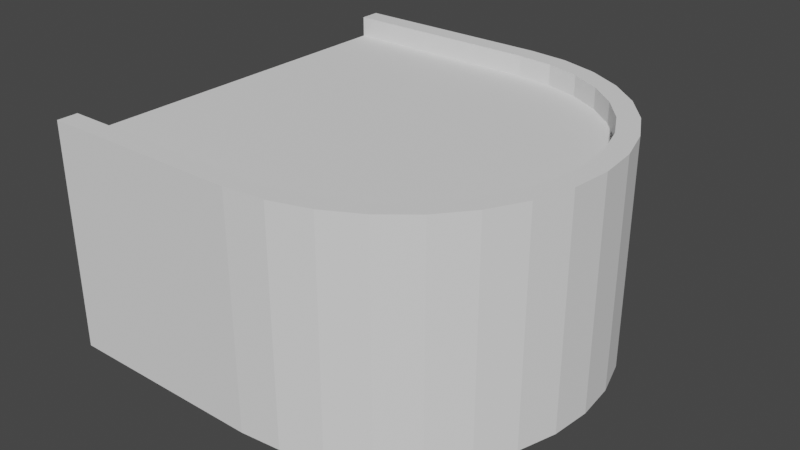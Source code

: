 # Source: start_finish.blend  (saved by Blender 2.93.21; exported with 4.5.12 LTS)
import bpy
from mathutils import Matrix  # noqa: F401  (used for matrix-valued properties, if any)

bpy.ops.wm.read_factory_settings(use_empty=True)
scene = bpy.context.scene
scene.name = 'Scene'

# ---- collections
col_collection = bpy.data.collections.new('Collection'); scene.collection.children.link(col_collection)

# ---- world
world_world = bpy.data.worlds.new('World'); scene.world = world_world
world_world.use_nodes = True; world_world.node_tree.nodes.clear()
_N = world_world.node_tree.nodes; _L = world_world.node_tree.links
n0 = _N.new('ShaderNodeOutputWorld'); n0.name = 'World Output'; n0.location = (300, 300)
n1 = _N.new('ShaderNodeBackground'); n1.name = 'Background'; n1.location = (10, 300)
n1.inputs[0].default_value = (0.05088, 0.05088, 0.05088, 1.0)
_L.new(n1.outputs[0], n0.inputs[0])
n0.is_active_output = True
world_world.color = (0.05088, 0.05088, 0.05088)
world_world.use_sun_shadow = False
world_world.sun_shadow_jitter_overblur = 0.0

# ---- meshes
me_circle = bpy.data.meshes.new('Circle')
me_circle.from_pydata([(0.0, 6.0, 0.0), (5.245e-07, -6.0, 0.0), (1.171, -5.885, 0.0), (2.296, -5.543, 0.0), (3.333, -4.989, 0.0), (4.243, -4.243, 0.0), (4.989, -3.333, 0.0), (5.543, -2.296, 0.0), (5.885, -1.171, 0.0), (6.0, 7.155e-08, 0.0), (5.885, 1.171, 0.0), (5.543, 2.296, 0.0), (4.989, 3.333, 0.0), (4.243, 4.243, 0.0), (3.333, 4.989, 0.0), (2.296, 5.543, 0.0), (1.171, 5.885, 0.0), (2.623e-07, 0.0, 0.0), (1.171, 0.0, 0.0), (2.296, 0.0, 0.0), (3.333, 0.0, 0.0), (4.243, -3.576e-07, 0.0), (4.989, -1.073e-06, 0.0), (5.543, 0.0, 0.0), (-6.0, 6.0, 0.0), (-6.0, -6.0, 0.0), (-6.0, 0.0, 0.0), (2.623e-07, 0.0, 6.0), (5.245e-07, -6.0, 6.0), (1.053, -5.293, 6.0), (2.065, -4.986, 6.0), (2.998, -4.488, 6.0), (3.816, -3.816, 6.0), (4.488, -2.998, 6.0), (4.986, -2.065, 6.0), (5.293, -1.053, 6.0), (5.397, 7.155e-08, 6.0), (5.293, 1.053, 6.0), (4.986, 2.065, 6.0), (4.488, 2.998, 6.0), (3.816, 3.816, 6.0), (2.998, 4.488, 6.0), (2.065, 4.986, 6.0), (1.053, 5.293, 6.0), (-0.02948, 5.4, 6.0), (1.171, 0.0, 6.0), (2.296, 0.0, 6.0), (3.333, 0.0, 6.0), (4.243, -3.576e-07, 6.0), (4.989, -1.073e-06, 6.0), (-5.4, 1.788e-08, 6.0), (-5.4, -5.4, 6.0), (-5.4, 5.4, 6.0), (1.171, -5.885, 6.0), (-0.02948, -5.4, 6.0), (2.296, -5.543, 6.0), (3.333, -4.989, 6.0), (4.243, -4.243, 6.0), (4.989, -3.333, 6.0), (5.543, -2.296, 6.0), (5.885, -1.171, 6.0), (6.0, 7.155e-08, 6.0), (5.885, 1.171, 6.0), (5.543, 2.296, 6.0), (4.989, 3.333, 6.0), (4.243, 4.243, 6.0), (3.333, 4.989, 6.0), (2.296, 5.543, 6.0), (1.171, 5.885, 6.0), (0.0, 6.0, 6.0), (-6.0, 0.0, 6.0), (-6.0, -6.0, 6.0), (-6.0, 6.0, 6.0), (-6.0, 5.4, 6.0), (-6.0, -5.4, 6.0), (1.171, -5.885, 6.6), (5.245e-07, -6.0, 6.6), (2.296, -5.543, 6.6), (3.333, -4.989, 6.6), (4.243, -4.243, 6.6), (4.989, -3.333, 6.6), (5.543, -2.296, 6.6), (5.885, -1.171, 6.6), (6.0, 7.155e-08, 6.6), (5.885, 1.171, 6.6), (5.543, 2.296, 6.6), (4.989, 3.333, 6.6), (4.243, 4.243, 6.6), (3.333, 4.989, 6.6), (2.296, 5.543, 6.6), (1.171, 5.885, 6.6), (0.0, 6.0, 6.6), (-6.0, -5.4, 6.6), (-6.0, -6.0, 6.6), (-6.0, 6.0, 6.6), (1.053, -5.293, 6.6), (-0.02948, -5.4, 6.6), (2.065, -4.986, 6.6), (2.998, -4.488, 6.6), (3.816, -3.816, 6.6), (4.488, -2.998, 6.6), (4.986, -2.065, 6.6), (5.293, -1.053, 6.6), (5.397, 7.155e-08, 6.6), (5.293, 1.053, 6.6), (4.986, 2.065, 6.6), (4.488, 2.998, 6.6), (3.816, 3.816, 6.6), (2.998, 4.488, 6.6), (2.065, 4.986, 6.6), (1.053, 5.293, 6.6), (-0.02948, 5.4, 6.6), (-5.4, 5.4, 6.6), (-5.4, -5.4, 6.6), (-6.0, 5.4, 6.6)], [], [(17, 0, 16, 18), (19, 18, 16, 15), (20, 19, 15, 14), (21, 20, 14, 13), (22, 21, 13, 12), (23, 22, 12, 11), (9, 23, 11, 10), (8, 7, 23, 9), (7, 6, 22, 23), (6, 5, 21, 22), (5, 4, 20, 21), (4, 3, 19, 20), (3, 2, 18, 19), (1, 17, 18, 2), (17, 26, 24, 0), (1, 25, 26, 17), (27, 45, 43, 44), (46, 42, 43, 45), (47, 41, 42, 46), (48, 40, 41, 47), (49, 39, 40, 48), (36, 38, 39, 49), (36, 37, 38), (35, 36, 34), (34, 36, 49, 33), (33, 49, 48, 32), (32, 48, 47, 31), (31, 47, 46, 30), (30, 46, 45, 29), (54, 29, 45, 27), (27, 44, 52, 50), (54, 27, 50, 51), (6, 7, 59, 58), (26, 25, 71, 74, 70), (14, 15, 67, 66), (7, 8, 60, 59), (24, 26, 70, 73, 72), (15, 16, 68, 67), (8, 9, 61, 60), (1, 2, 53, 28), (16, 0, 69, 68), (9, 10, 62, 61), (0, 24, 72, 69), (2, 3, 55, 53), (10, 11, 63, 62), (25, 1, 28, 71), (3, 4, 56, 55), (11, 12, 64, 63), (4, 5, 57, 56), (12, 13, 65, 64), (5, 6, 58, 57), (13, 14, 66, 65), (52, 44, 111, 112), (33, 32, 99, 100), (60, 61, 83, 82), (32, 31, 98, 99), (51, 74, 92, 113), (59, 60, 82, 81), (31, 30, 97, 98), (74, 71, 93, 92), (58, 59, 81, 80), (44, 43, 110, 111), (30, 29, 95, 97), (73, 52, 112, 114), (57, 58, 80, 79), (43, 42, 109, 110), (29, 54, 96, 95), (72, 73, 114, 94), (56, 57, 79, 78), (50, 52, 73, 70), (42, 41, 108, 109), (55, 56, 78, 77), (41, 40, 107, 108), (74, 51, 50, 70), (95, 96, 76, 75), (97, 95, 75, 77), (98, 97, 77, 78), (99, 98, 78, 79), (100, 99, 79, 80), (101, 100, 80, 81), (102, 101, 81, 82), (103, 102, 82, 83), (104, 103, 83, 84), (105, 104, 84, 85), (106, 105, 85, 86), (107, 106, 86, 87), (108, 107, 87, 88), (109, 108, 88, 89), (110, 109, 89, 90), (111, 110, 90, 91), (113, 92, 93), (112, 111, 91, 94), (96, 113, 93, 76), (114, 112, 94), (61, 62, 84, 83), (69, 72, 94, 91), (34, 33, 100, 101), (54, 51, 113, 96), (62, 63, 85, 84), (71, 28, 76, 93), (35, 34, 101, 102), (63, 64, 86, 85), (36, 35, 102, 103), (64, 65, 87, 86), (37, 36, 103, 104), (65, 66, 88, 87), (38, 37, 104, 105), (66, 67, 89, 88), (39, 38, 105, 106), (28, 53, 75, 76), (67, 68, 90, 89), (40, 39, 106, 107), (53, 55, 77, 75), (68, 69, 91, 90)])
_uv = me_circle.uv_layers.new(name='UVMap')
_uv.uv.foreach_set('vector', [0.0, 0.0, 0.0, 0.0, 0.0, 0.0, 0.0, 0.0, 0.0, 0.0, 0.0, 0.0, 0.0, 0.0, 0.0, 0.0, 0.0, 0.0, 0.0, 0.0, 0.0, 0.0, 0.0, 0.0, 0.0, 0.0, 0.0, 0.0, 0.0, 0.0, 0.0, 0.0, 0.0, 0.0, 0.0, 0.0, 0.0, 0.0, 0.0, 0.0, 0.0, 0.0, 0.0, 0.0, 0.0, 0.0, 0.0, 0.0, 0.0, 0.0, 0.0, 0.0, 0.0, 0.0, 0.0, 0.0, 0.0, 0.0, 0.0, 0.0, 0.0, 0.0, 0.0, 0.0, 0.0, 0.0, 0.0, 0.0, 0.0, 0.0, 0.0, 0.0, 0.0, 0.0, 0.0, 0.0, 0.0, 0.0, 0.0, 0.0, 0.0, 0.0, 0.0, 0.0, 0.0, 0.0, 0.0, 0.0, 0.0, 0.0, 0.0, 0.0, 0.0, 0.0, 0.0, 0.0, 0.0, 0.0, 0.0, 0.0, 0.0, 0.0, 0.0, 0.0, 0.0, 0.0, 0.0, 0.0, 0.0, 0.0, 0.0, 0.0, 0.0, 0.0, 0.0, 0.0, 0.0, 0.0, 0.0, 0.0, 0.0, 0.0, 0.0, 0.0, 0.0, 0.0, 0.0, 0.0, 0.0, 0.0, 0.0, 0.0, 0.0, 0.0, 0.0, 0.0, 0.0, 0.0, 0.0, 0.0, 0.0, 0.0, 0.0, 0.0, 0.0, 0.0, 0.0, 0.0, 0.0, 0.0, 0.0, 0.0, 0.0, 0.0, 0.0, 0.0, 0.0, 0.0, 0.0, 0.0, 0.0, 0.0, 0.0, 0.0, 0.0, 0.0, 0.0, 0.0, 0.0, 0.0, 0.0, 0.0, 0.0, 0.0, 0.0, 0.0, 0.0, 0.0, 0.0, 0.0, 0.0, 0.0, 0.0, 0.0, 0.0, 0.0, 0.0, 0.0, 0.0, 0.0, 0.0, 0.0, 0.0, 0.0, 0.0, 0.0, 0.0, 0.0, 0.0, 0.0, 0.0, 0.0, 0.0, 0.0, 0.0, 0.0, 0.0, 0.0, 0.0, 0.0, 0.0, 0.0, 0.0, 0.0, 0.0, 0.0, 0.0, 0.0, 0.0, 0.0, 0.0, 0.0, 0.0, 0.0, 0.0, 0.0, 0.0, 0.0, 0.0, 0.0, 0.0, 0.0, 0.0, 0.0, 0.0, 0.0, 0.0, 0.0, 0.0, 0.0, 0.0, 0.0, 0.0, 0.0, 0.0, 0.0, 0.0, 0.0, 0.0, 0.0, 0.0, 0.0, 0.0, 0.0, 0.0, 0.0, 0.0, 0.0, 0.0, 0.0, 0.0, 0.0, 0.0, 0.0, 0.0, 0.0, 0.0, 0.0, 0.0, 0.0, 0.0, 0.0, 0.0, 0.0, 0.0, 0.0, 0.0, 0.0, 0.0, 0.0, 0.0, 0.0, 0.0, 0.0, 0.0, 0.0, 0.0, 0.0, 0.0, 0.0, 0.0, 0.0, 0.0, 0.0, 0.0, 0.0, 0.0, 0.0, 0.0, 0.0, 0.0, 0.0, 0.0, 0.0, 0.0, 0.0, 0.0, 0.0, 0.0, 0.0, 0.0, 0.0, 0.0, 0.0, 0.0, 0.0, 0.0, 0.0, 0.0, 0.0, 0.0, 0.0, 0.0, 0.0, 0.0, 0.0, 0.0, 0.0, 0.0, 0.0, 0.0, 0.0, 0.0, 0.0, 0.0, 0.0, 0.0, 0.0, 0.0, 0.0, 0.0, 0.0, 0.0, 0.0, 0.0, 0.0, 0.0, 0.0, 0.0, 0.0, 0.0, 0.0, 0.0, 0.0, 0.0, 0.0, 0.0, 0.0, 0.0, 0.0, 0.0, 0.0, 0.0, 0.0, 0.0, 0.0, 0.0, 0.0, 0.0, 0.0, 0.0, 0.0, 0.0, 0.0, 0.0, 0.0, 0.0, 0.0, 0.0, 0.0, 0.0, 0.0, 0.0, 0.0, 0.0, 0.0, 0.0, 0.0, 0.0, 0.0, 0.0, 0.0, 0.0, 0.0, 0.0, 0.0, 0.0, 0.0, 0.0, 0.0, 0.0, 0.0, 0.0, 0.0, 0.0, 0.0, 0.0, 0.0, 0.0, 0.0, 0.0, 0.0, 0.0, 0.0, 0.0, 0.0, 0.0, 0.0, 0.0, 0.0, 0.0, 0.0, 0.0, 0.0, 0.0, 0.0, 0.0, 0.0, 0.0, 0.0, 0.0, 0.0, 0.0, 0.0, 0.0, 0.0, 0.0, 0.0, 0.0, 0.0, 0.0, 0.0, 0.0, 0.0, 0.0, 0.0, 0.0, 0.0, 0.0, 0.0, 0.0, 0.0, 0.0, 0.0, 0.0, 0.0, 0.0, 0.0, 0.0, 0.0, 0.0, 0.0, 0.0, 0.0, 0.0, 0.0, 0.0, 0.0, 0.0, 0.0, 0.0, 0.0, 0.0, 0.0, 0.0, 0.0, 0.0, 0.0, 0.0, 0.0, 0.0, 0.0, 0.0, 0.0, 0.0, 0.0, 0.0, 0.0, 0.0, 0.0, 0.0, 0.0, 0.0, 0.0, 0.0, 0.0, 0.0, 0.0, 0.0, 0.0, 0.0, 0.0, 0.0, 0.0, 0.0, 0.0, 0.0, 0.0, 0.0, 0.0, 0.0, 0.0, 0.0, 0.0, 0.0, 0.0, 0.0, 0.0, 0.0, 0.0, 0.0, 0.0, 0.0, 0.0, 0.0, 0.0, 0.0, 0.0, 0.0, 0.0, 0.0, 0.0, 0.0, 0.0, 0.0, 0.0, 0.0, 0.0, 0.0, 0.0, 0.0, 0.0, 0.0, 0.0, 0.0, 0.0, 0.0, 0.0, 0.0, 0.0, 0.0, 0.0, 0.0, 0.0, 0.0, 0.0, 0.0, 0.0, 0.0, 0.0, 0.0, 0.0, 0.0, 0.0, 0.0, 0.0, 0.0, 0.0, 0.0, 0.0, 0.0, 0.0, 0.0, 0.0, 0.0, 0.0, 0.0, 0.0, 0.0, 0.0, 0.0, 0.0, 0.0, 0.0, 0.0, 0.0, 0.0, 0.0, 0.0, 0.0, 0.0, 0.0, 0.0, 0.0, 0.0, 0.0, 0.0, 0.0, 0.0, 0.0, 0.0, 0.0, 0.0, 0.0, 0.0, 0.0, 0.0, 0.0, 0.0, 0.0, 0.0, 0.0, 0.0, 0.0, 0.0, 0.0, 0.0, 0.0, 0.0, 0.0, 0.0, 0.0, 0.0, 0.0, 0.0, 0.0, 0.0, 0.0, 0.0, 0.0, 0.0, 0.0, 0.0, 0.0, 0.0, 0.0, 0.0, 0.0, 0.0, 0.0, 0.0, 0.0, 0.0, 0.0, 0.0, 0.0, 0.0, 0.0, 0.0, 0.0, 0.0, 0.0, 0.0, 0.0, 0.0, 0.0, 0.0, 0.0, 0.0, 0.0, 0.0, 0.0, 0.0, 0.0, 0.0, 0.0, 0.0, 0.0, 0.0, 0.0, 0.0, 0.0, 0.0, 0.0, 0.0, 0.0, 0.0, 0.0, 0.0, 0.0, 0.0, 0.0, 0.0, 0.0, 0.0, 0.0, 0.0, 0.0, 0.0, 0.0, 0.0, 0.0, 0.0, 0.0, 0.0, 0.0, 0.0, 0.0, 0.0, 0.0, 0.0, 0.0, 0.0, 0.0, 0.0, 0.0, 0.0, 0.0, 0.0, 0.0, 0.0, 0.0, 0.0, 0.0, 0.0, 0.0, 0.0, 0.0, 0.0, 0.0, 0.0, 0.0, 0.0, 0.0, 0.0, 0.0, 0.0, 0.0, 0.0, 0.0, 0.0, 0.0, 0.0, 0.0, 0.0, 0.0, 0.0, 0.0, 0.0, 0.0, 0.0, 0.0, 0.0, 0.0, 0.0, 0.0, 0.0, 0.0, 0.0, 0.0, 0.0, 0.0, 0.0, 0.0, 0.0, 0.0, 0.0, 0.0, 0.0, 0.0, 0.0, 0.0, 0.0, 0.0, 0.0, 0.0, 0.0, 0.0, 0.0, 0.0, 0.0, 0.0, 0.0, 0.0, 0.0, 0.0, 0.0, 0.0, 0.0, 0.0, 0.0, 0.0, 0.0, 0.0, 0.0, 0.0, 0.0, 0.0, 0.0, 0.0, 0.0, 0.0, 0.0, 0.0, 0.0, 0.0, 0.0, 0.0, 0.0, 0.0, 0.0, 0.0, 0.0, 0.0, 0.0, 0.0, 0.0, 0.0, 0.0, 0.0, 0.0, 0.0, 0.0, 0.0, 0.0, 0.0, 0.0, 0.0, 0.0, 0.0, 0.0, 0.0, 0.0, 0.0, 0.0, 0.0, 0.0, 0.0, 0.0, 0.0, 0.0, 0.0, 0.0, 0.0, 0.0, 0.0, 0.0, 0.0, 0.0, 0.0, 0.0, 0.0, 0.0, 0.0, 0.0, 0.0, 0.0, 0.0, 0.0, 0.0, 0.0, 0.0, 0.0, 0.0, 0.0, 0.0, 0.0, 0.0, 0.0, 0.0, 0.0, 0.0, 0.0, 0.0, 0.0, 0.0, 0.0, 0.0, 0.0, 0.0, 0.0, 0.0, 0.0, 0.0, 0.0, 0.0, 0.0, 0.0, 0.0, 0.0, 0.0, 0.0, 0.0, 0.0, 0.0, 0.0, 0.0, 0.0, 0.0, 0.0, 0.0, 0.0, 0.0, 0.0, 0.0, 0.0, 0.0, 0.0, 0.0, 0.0, 0.0, 0.0, 0.0, 0.0, 0.0, 0.0, 0.0, 0.0])
me_circle.use_remesh_fix_poles = True
me_circle.use_remesh_preserve_attributes = False
me_circle.update()

# ---- objects
ob_start_end = bpy.data.objects.new('start/end', me_circle)

# ---- transforms, parenting, visibility, modifiers, constraints
ob_start_end.location = (0.0, 0.0, 0.0)

# ---- collection membership
col_collection.objects.link(ob_start_end)

# ---- scene / render settings (as saved in the file)
scene.frame_start = 1; scene.frame_end = 250; scene.frame_set(1)
scene.render.engine = 'BLENDER_EEVEE_NEXT'
scene.cycles.use_denoising = False
scene.cycles.samples = 128
scene.cycles.sampling_pattern = 'TABULATED_SOBOL'
scene.cycles.use_adaptive_sampling = False
scene.cycles.use_light_tree = False
scene.view_settings.view_transform = 'Filmic'
bpy.context.view_layer.update()

# ---- added for rendering (the .blend has no active camera and no usable light): camera, sun
cam_auto = bpy.data.cameras.new('AutoCamera')
cam_auto.lens = 50.0
cam_auto.sensor_width = 36.0
cam_auto.clip_end = 1000.0
ob_auto_camera = bpy.data.objects.new('AutoCamera', cam_auto)
scene.collection.objects.link(ob_auto_camera)
ob_auto_camera.location = (16.8472, -20.2167, 16.7778)
ob_auto_camera.rotation_euler = (1.09748, -7.21219e-08, 0.694738)
scene.camera = ob_auto_camera
light_auto_sun = bpy.data.lights.new('AutoSun', 'SUN')
light_auto_sun.energy = 3.0
light_auto_sun.angle = 0.0523599
ob_auto_sun = bpy.data.objects.new('AutoSun', light_auto_sun)
scene.collection.objects.link(ob_auto_sun)
ob_auto_sun.rotation_euler = (0.872665, 0.174533, 0.523599)
bpy.context.view_layer.update()

